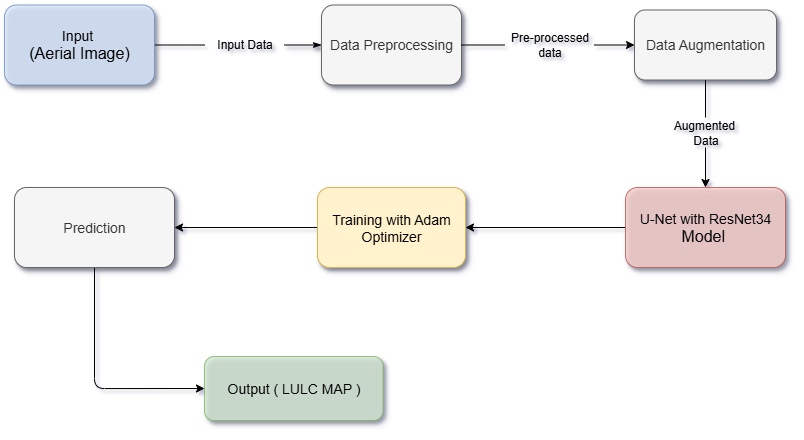

The diagram above was exported from draw.io. Its source (the exported page's mxGraphModel, read from the mxfile embedded in the PNG):
<mxGraphModel dx="1062" dy="622" grid="0" gridSize="10" guides="1" tooltips="1" connect="1" arrows="1" fold="1" page="1" pageScale="1" pageWidth="827" pageHeight="1169" math="0" shadow="1">
  <root>
    <mxCell id="WIyWlLk6GJQsqaUBKTNV-0" />
    <mxCell id="WIyWlLk6GJQsqaUBKTNV-1" parent="WIyWlLk6GJQsqaUBKTNV-0" />
    <mxCell id="_vH9DrMHMGwE7zj8_6az-47" style="edgeStyle=orthogonalEdgeStyle;orthogonalLoop=1;jettySize=auto;html=1;exitX=1;exitY=0.5;exitDx=0;exitDy=0;entryX=0;entryY=0.5;entryDx=0;entryDy=0;endArrow=classicThin;endFill=1;targetPerimeterSpacing=0;jumpStyle=none;flowAnimation=0;shadow=1;" parent="WIyWlLk6GJQsqaUBKTNV-1" source="_vH9DrMHMGwE7zj8_6az-51" target="_vH9DrMHMGwE7zj8_6az-38" edge="1">
      <mxGeometry relative="1" as="geometry">
        <mxPoint x="200" y="90" as="sourcePoint" />
        <mxPoint x="370" y="90" as="targetPoint" />
      </mxGeometry>
    </mxCell>
    <mxCell id="_vH9DrMHMGwE7zj8_6az-74" style="edgeStyle=orthogonalEdgeStyle;orthogonalLoop=1;jettySize=auto;html=1;exitX=1;exitY=0.5;exitDx=0;exitDy=0;entryX=0;entryY=0.5;entryDx=0;entryDy=0;endArrow=none;startFill=0;" parent="WIyWlLk6GJQsqaUBKTNV-1" source="_vH9DrMHMGwE7zj8_6az-31" target="_vH9DrMHMGwE7zj8_6az-51" edge="1">
      <mxGeometry relative="1" as="geometry" />
    </mxCell>
    <mxCell id="_vH9DrMHMGwE7zj8_6az-31" value="&lt;font style=&quot;font-size: 14px;&quot;&gt;Input&amp;nbsp;&lt;/font&gt;&lt;div&gt;&lt;font size=&quot;3&quot;&gt;(Aerial Image)&lt;/font&gt;&lt;/div&gt;" style="rounded=1;whiteSpace=wrap;html=1;fillColor=#dae8fc;strokeColor=#6c8ebf;opacity=80;shadow=1;" parent="WIyWlLk6GJQsqaUBKTNV-1" vertex="1">
      <mxGeometry x="30" y="27.5" width="150" height="80" as="geometry" />
    </mxCell>
    <mxCell id="_vH9DrMHMGwE7zj8_6az-38" value="&lt;font style=&quot;font-size: 14px;&quot;&gt;Data Preprocessing&lt;/font&gt;" style="rounded=1;whiteSpace=wrap;html=1;fillColor=#f5f5f5;fontColor=#333333;strokeColor=#666666;shadow=1;glass=0;" parent="WIyWlLk6GJQsqaUBKTNV-1" vertex="1">
      <mxGeometry x="347" y="27.5" width="140" height="80" as="geometry" />
    </mxCell>
    <mxCell id="_vH9DrMHMGwE7zj8_6az-40" value="&lt;font style=&quot;font-size: 14px;&quot;&gt;Data Augmentation&lt;/font&gt;" style="rounded=1;whiteSpace=wrap;html=1;fillColor=#f5f5f5;strokeColor=#666666;fontColor=#333333;shadow=1;" parent="WIyWlLk6GJQsqaUBKTNV-1" vertex="1">
      <mxGeometry x="660" y="32.5" width="142" height="70" as="geometry" />
    </mxCell>
    <mxCell id="_vH9DrMHMGwE7zj8_6az-72" style="edgeStyle=orthogonalEdgeStyle;orthogonalLoop=1;jettySize=auto;html=1;exitX=0;exitY=0.5;exitDx=0;exitDy=0;entryX=1;entryY=0.5;entryDx=0;entryDy=0;" parent="WIyWlLk6GJQsqaUBKTNV-1" source="_vH9DrMHMGwE7zj8_6az-41" target="_vH9DrMHMGwE7zj8_6az-71" edge="1">
      <mxGeometry relative="1" as="geometry" />
    </mxCell>
    <mxCell id="_vH9DrMHMGwE7zj8_6az-41" value="&lt;font style=&quot;font-size: 14px;&quot;&gt;U-Net with ResNet34&lt;/font&gt;&lt;div&gt;&lt;font size=&quot;3&quot;&gt;Model&amp;nbsp;&lt;/font&gt;&lt;/div&gt;" style="rounded=1;whiteSpace=wrap;html=1;fillColor=#f8cecc;strokeColor=#b85450;opacity=80;shadow=1;" parent="WIyWlLk6GJQsqaUBKTNV-1" vertex="1">
      <mxGeometry x="651" y="210" width="160" height="80" as="geometry" />
    </mxCell>
    <mxCell id="_vH9DrMHMGwE7zj8_6az-79" style="edgeStyle=orthogonalEdgeStyle;orthogonalLoop=1;jettySize=auto;html=1;exitX=0.5;exitY=1;exitDx=0;exitDy=0;entryX=0;entryY=0.5;entryDx=0;entryDy=0;" parent="WIyWlLk6GJQsqaUBKTNV-1" source="_vH9DrMHMGwE7zj8_6az-43" target="_vH9DrMHMGwE7zj8_6az-44" edge="1">
      <mxGeometry relative="1" as="geometry" />
    </mxCell>
    <mxCell id="_vH9DrMHMGwE7zj8_6az-43" value="&lt;font style=&quot;font-size: 14px;&quot;&gt;Prediction&lt;/font&gt;" style="rounded=1;whiteSpace=wrap;html=1;shadow=1;fillColor=#f5f5f5;fontColor=#333333;strokeColor=#666666;" parent="WIyWlLk6GJQsqaUBKTNV-1" vertex="1">
      <mxGeometry x="40" y="210" width="160" height="80" as="geometry" />
    </mxCell>
    <mxCell id="_vH9DrMHMGwE7zj8_6az-44" value="&lt;font style=&quot;font-size: 14px;&quot;&gt;Output ( LULC MAP )&lt;/font&gt;" style="rounded=1;whiteSpace=wrap;html=1;fillColor=#d5e8d4;strokeColor=#82b366;opacity=80;shadow=1;" parent="WIyWlLk6GJQsqaUBKTNV-1" vertex="1">
      <mxGeometry x="230" y="379" width="178.5" height="64" as="geometry" />
    </mxCell>
    <mxCell id="_vH9DrMHMGwE7zj8_6az-63" value="" style="edgeStyle=orthogonalEdgeStyle;orthogonalLoop=1;jettySize=auto;html=1;exitX=1;exitY=0.5;exitDx=0;exitDy=0;entryX=0;entryY=0.5;entryDx=0;entryDy=0;endArrow=none;startFill=0;" parent="WIyWlLk6GJQsqaUBKTNV-1" source="_vH9DrMHMGwE7zj8_6az-38" target="_vH9DrMHMGwE7zj8_6az-55" edge="1">
      <mxGeometry relative="1" as="geometry">
        <mxPoint x="484" y="90" as="sourcePoint" />
        <mxPoint x="630" y="90" as="targetPoint" />
      </mxGeometry>
    </mxCell>
    <mxCell id="_vH9DrMHMGwE7zj8_6az-75" style="edgeStyle=orthogonalEdgeStyle;orthogonalLoop=1;jettySize=auto;html=1;exitX=1;exitY=0.5;exitDx=0;exitDy=0;entryX=0;entryY=0.5;entryDx=0;entryDy=0;" parent="WIyWlLk6GJQsqaUBKTNV-1" source="_vH9DrMHMGwE7zj8_6az-55" target="_vH9DrMHMGwE7zj8_6az-40" edge="1">
      <mxGeometry relative="1" as="geometry" />
    </mxCell>
    <mxCell id="_vH9DrMHMGwE7zj8_6az-55" value="Pre-processed&lt;div&gt;data&lt;/div&gt;" style="text;align=center;verticalAlign=middle;rounded=1;shadow=0;glass=0;html=1;fillColor=none;" parent="WIyWlLk6GJQsqaUBKTNV-1" vertex="1">
      <mxGeometry x="530" y="50" width="90" height="35" as="geometry" />
    </mxCell>
    <mxCell id="_vH9DrMHMGwE7zj8_6az-51" value="Input Data" style="text;align=center;verticalAlign=middle;rounded=1;shadow=0;glass=0;html=1;fillColor=none;" parent="WIyWlLk6GJQsqaUBKTNV-1" vertex="1">
      <mxGeometry x="230" y="50" width="80" height="35" as="geometry" />
    </mxCell>
    <mxCell id="_vH9DrMHMGwE7zj8_6az-65" value="" style="edgeStyle=orthogonalEdgeStyle;orthogonalLoop=1;jettySize=auto;html=1;exitX=0.5;exitY=1;exitDx=0;exitDy=0;entryX=0.5;entryY=0;entryDx=0;entryDy=0;endArrow=none;startFill=0;" parent="WIyWlLk6GJQsqaUBKTNV-1" source="_vH9DrMHMGwE7zj8_6az-40" target="_vH9DrMHMGwE7zj8_6az-56" edge="1">
      <mxGeometry relative="1" as="geometry">
        <mxPoint x="706" y="130" as="sourcePoint" />
        <mxPoint x="718" y="230" as="targetPoint" />
      </mxGeometry>
    </mxCell>
    <mxCell id="_vH9DrMHMGwE7zj8_6az-76" style="edgeStyle=orthogonalEdgeStyle;orthogonalLoop=1;jettySize=auto;html=1;exitX=0.5;exitY=1;exitDx=0;exitDy=0;" parent="WIyWlLk6GJQsqaUBKTNV-1" source="_vH9DrMHMGwE7zj8_6az-56" target="_vH9DrMHMGwE7zj8_6az-41" edge="1">
      <mxGeometry relative="1" as="geometry" />
    </mxCell>
    <mxCell id="_vH9DrMHMGwE7zj8_6az-56" value="Augmented&amp;nbsp;&lt;div&gt;Data&lt;/div&gt;" style="text;align=center;verticalAlign=middle;rounded=1;shadow=0;glass=0;html=1;fillColor=none;" parent="WIyWlLk6GJQsqaUBKTNV-1" vertex="1">
      <mxGeometry x="689" y="140" width="84" height="30" as="geometry" />
    </mxCell>
    <mxCell id="_vH9DrMHMGwE7zj8_6az-73" style="edgeStyle=orthogonalEdgeStyle;orthogonalLoop=1;jettySize=auto;html=1;exitX=0;exitY=0.5;exitDx=0;exitDy=0;entryX=1;entryY=0.5;entryDx=0;entryDy=0;" parent="WIyWlLk6GJQsqaUBKTNV-1" source="_vH9DrMHMGwE7zj8_6az-71" target="_vH9DrMHMGwE7zj8_6az-43" edge="1">
      <mxGeometry relative="1" as="geometry" />
    </mxCell>
    <mxCell id="_vH9DrMHMGwE7zj8_6az-71" value="&lt;font style=&quot;font-size: 14px;&quot;&gt;Training with Adam Optimizer&lt;/font&gt;" style="rounded=1;whiteSpace=wrap;html=1;fillColor=#fff2cc;strokeColor=#d6b656;shadow=1;glass=0;" parent="WIyWlLk6GJQsqaUBKTNV-1" vertex="1">
      <mxGeometry x="343" y="210" width="148" height="80" as="geometry" />
    </mxCell>
  </root>
</mxGraphModel>